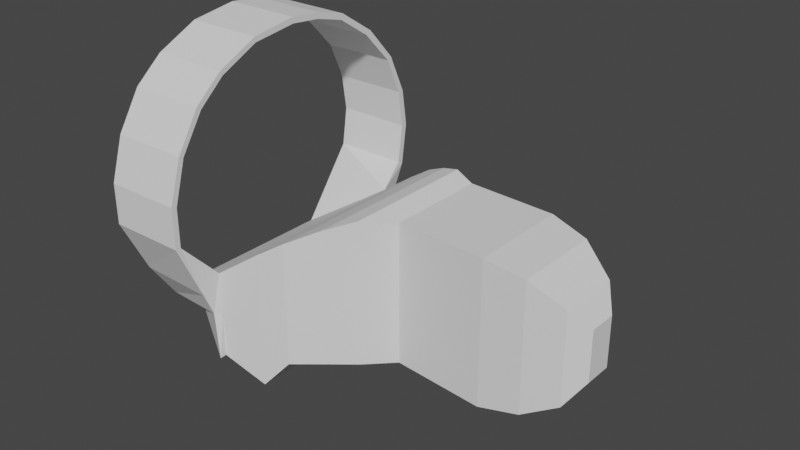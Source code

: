 # Source: Quest_controller2.blend  (saved by Blender 3.0.42; exported with 4.5.12 LTS)
import bpy
from mathutils import Matrix  # noqa: F401  (used for matrix-valued properties, if any)

bpy.ops.wm.read_factory_settings(use_empty=True)
scene = bpy.context.scene
scene.name = 'Scene'

# ---- collections
col_collection = bpy.data.collections.new('Collection'); scene.collection.children.link(col_collection)

# ---- world
world_world = bpy.data.worlds.new('World'); scene.world = world_world
world_world.use_nodes = True; world_world.node_tree.nodes.clear()
_N = world_world.node_tree.nodes; _L = world_world.node_tree.links
n0 = _N.new('ShaderNodeOutputWorld'); n0.name = 'World Output'; n0.location = (300, 300)
n1 = _N.new('ShaderNodeBackground'); n1.name = 'Background'; n1.location = (10, 300)
n1.inputs[0].default_value = (0.05088, 0.05088, 0.05088, 1.0)
_L.new(n1.outputs[0], n0.inputs[0])
n0.is_active_output = True
world_world.color = (0.05088, 0.05088, 0.05088)
world_world.use_sun_shadow = False
world_world.sun_shadow_jitter_overblur = 0.0

# ---- meshes
me_cube_001 = bpy.data.meshes.new('Cube.001')
me_cube_001.from_pydata([(-1.0, -1.0, -1.419), (-1.0, -1.0, 1.608), (-1.0, 1.214, -1.419), (-1.0, 1.214, 1.608), (1.0, -1.18, -1.421), (1.0, -1.18, 1.662), (1.0, 1.0, -1.421), (1.0, 1.0, 1.662), (1.866, 0.7637, 1.54), (1.866, 0.7637, -1.214), (1.866, -1.135, -1.214), (1.866, -1.135, 1.54), (2.598, 0.3812, 1.135), (2.598, 0.3812, -0.8056), (2.598, -0.9662, -0.8056), (2.598, -0.9662, 1.135), (2.913, -0.01257, 0.73), (2.913, -0.01257, -0.339), (2.913, -0.6175, -0.339), (2.913, -0.6175, 0.73), (-5.51, 0.7601, -1.208), (-5.51, -1.79, -1.205), (-1.836, 1.392, -1.205), (-1.836, 1.392, 1.637), (-1.836, -2.186, 1.637), (-1.836, -2.186, -1.205), (-2.934, 1.732, -1.856), (-2.934, -2.75, 1.0), (-2.934, 1.732, 1.0), (-2.934, -2.75, -1.856), (-2.424, 1.684, 1.328), (-2.424, -2.572, -1.258), (-2.424, 1.684, -1.258), (-2.424, -2.572, 1.328), (-3.736, 1.797, -1.385), (-3.736, -2.993, 0.4386), (-3.736, 1.797, 0.4386), (-3.736, -2.993, -1.385), (-1.418, 1.295, 1.758), (-1.418, -1.642, -1.312), (-1.418, 1.295, -1.312), (-1.418, -1.642, 1.758), (-5.53, -2.512, -0.6929), (-5.53, 1.304, -0.6929), (-2.934, 0.2495, -1.856), (-3.736, 0.2446, -1.385), (-2.934, -1.279, -1.856), (-3.736, -1.283, -1.385), (-3.339, -1.279, -2.196), (-3.339, 0.2495, -2.196), (-4.611, -1.283, -1.368), (-4.611, 0.2446, -1.368), (-3.335, 0.247, -1.62), (-3.335, -1.281, -1.62), (-3.749, 0.247, -1.766), (-3.749, -1.281, -1.766), (-5.476, 2.111, -0.03118), (-3.846, 2.111, -0.03118), (-5.476, 2.387, 0.8574), (-5.476, 2.512, 0.7875), (-3.846, 2.512, 0.7875), (-3.846, 2.387, 0.8574), (-5.476, 2.512, 1.685), (-5.476, 2.645, 1.681), (-3.846, 2.645, 1.681), (-3.846, 2.512, 1.685), (-5.476, 2.396, 2.486), (-5.476, 2.53, 2.481), (-3.846, 2.53, 2.481), (-3.846, 2.396, 2.486), (-5.476, 2.049, 3.278), (-5.476, 2.147, 3.336), (-3.846, 2.147, 3.336), (-3.846, 2.049, 3.278), (-5.476, 1.391, 3.981), (-5.476, 1.515, 4.048), (-3.846, 1.515, 4.048), (-3.846, 1.391, 3.981), (-5.476, 0.6609, 4.461), (-5.476, 0.7054, 4.581), (-3.846, 0.7054, 4.581), (-3.846, 0.6609, 4.461), (-5.476, -0.6471, 4.693), (-5.476, -0.656, 4.822), (-3.846, -0.656, 4.822), (-3.846, -0.6471, 4.693), (-3.846, 0.01581, 4.63), (-5.476, 0.01581, 4.63), (-5.476, 0.03361, 4.755), (-3.846, 0.03361, 4.755), (-5.476, -1.608, 4.568), (-5.476, -1.626, 4.679), (-3.846, -1.626, 4.679), (-3.846, -1.608, 4.568), (-5.476, -2.445, 4.168), (-5.476, -2.498, 4.261), (-3.846, -2.498, 4.261), (-3.846, -2.445, 4.168), (-5.476, -2.996, 3.687), (-5.476, -3.085, 3.763), (-3.846, -3.085, 3.763), (-3.846, -2.996, 3.687), (-5.476, -3.477, 2.94), (-5.476, -3.575, 2.98), (-3.846, -3.575, 2.98), (-3.846, -3.477, 2.94), (-5.476, -3.735, 2.05), (-5.476, -3.851, 2.09), (-3.846, -3.851, 2.09), (-3.846, -3.735, 2.05), (-5.476, -3.735, 1.24), (-5.476, -3.851, 1.245), (-3.846, -3.851, 1.245), (-3.846, -3.735, 1.24), (-5.476, -3.279, 0.06919), (-3.846, -3.313, 0.04669), (-5.493, -2.048, -1.249), (-5.476, -2.712, -0.7528), (-3.846, -3.106, -0.4377), (-5.503, -2.999, 0.08233), (-5.53, 1.616, -0.737), (-5.503, 1.846, 0.08228), (-3.736, 1.935, -0.6911), (-5.53, 1.126, -1.258), (-3.736, 1.918, -1.413), (-3.736, 1.797, -0.6763), (-3.736, -2.993, -0.4729), (-3.736, -3.129, -1.399)], [], [(36, 125, 34, 20, 43), (2, 3, 7, 6), (5, 4, 10, 11), (4, 5, 1, 0), (2, 6, 4, 0), (7, 3, 1, 5), (8, 11, 15, 12), (4, 6, 9, 10), (7, 5, 11, 8), (6, 7, 8, 9), (13, 12, 16, 17), (9, 8, 12, 13), (11, 10, 14, 15), (10, 9, 13, 14), (17, 16, 19, 18), (15, 14, 18, 19), (14, 13, 17, 18), (12, 15, 19, 16), (37, 126, 35, 42, 21), (34, 45, 47, 37, 21, 20), (40, 39, 25, 22), (41, 38, 23, 24), (39, 41, 24, 25), (38, 40, 22, 23), (32, 31, 29, 46, 44, 26), (33, 30, 28, 27), (31, 33, 27, 29), (30, 32, 26, 28), (23, 22, 32, 30), (25, 24, 33, 31), (24, 23, 30, 33), (22, 25, 31, 32), (27, 28, 36, 35), (29, 27, 35, 126, 37), (28, 26, 34, 125, 36), (3, 2, 40, 38), (0, 1, 41, 39), (1, 3, 38, 41), (2, 0, 39, 40), (21, 42, 43, 20), (35, 36, 43, 42), (45, 34, 26, 44, 52), (52, 44, 49, 54), (37, 47, 53, 46, 29), (55, 54, 49, 48), (44, 46, 48, 49), (53, 47, 50, 55), (47, 45, 51, 50), (46, 53, 55, 48), (50, 51, 54, 55), (45, 52, 54, 51), (57, 56, 59, 60), (58, 61, 65, 62), (43, 36, 61, 58, 121), (58, 59, 56, 121), (36, 57, 60, 61), (65, 64, 68, 69), (59, 58, 62, 63), (61, 60, 64, 65), (60, 59, 63, 64), (66, 69, 73, 70), (64, 63, 67, 68), (62, 65, 69, 66), (63, 62, 66, 67), (70, 73, 77, 74), (67, 66, 70, 71), (69, 68, 72, 73), (68, 67, 71, 72), (77, 76, 80, 81), (71, 70, 74, 75), (73, 72, 76, 77), (72, 71, 75, 76), (87, 86, 85, 82), (76, 75, 79, 80), (74, 77, 81, 78), (75, 74, 78, 79), (83, 82, 90, 91), (88, 87, 82, 83), (86, 89, 84, 85), (89, 88, 83, 84), (80, 79, 88, 89), (81, 80, 89, 86), (79, 78, 87, 88), (78, 81, 86, 87), (90, 93, 97, 94), (85, 84, 92, 93), (84, 83, 91, 92), (82, 85, 93, 90), (97, 96, 100, 101), (91, 90, 94, 95), (93, 92, 96, 97), (92, 91, 95, 96), (100, 99, 103, 104), (96, 95, 99, 100), (94, 97, 101, 98), (95, 94, 98, 99), (102, 105, 109, 106), (98, 101, 105, 102), (99, 98, 102, 103), (101, 100, 104, 105), (109, 108, 112, 113), (103, 102, 106, 107), (105, 104, 108, 109), (104, 103, 107, 108), (110, 113, 35, 42, 119), (108, 107, 111, 112), (106, 109, 113, 110), (107, 106, 110, 111), (117, 114, 119, 42), (21, 116, 117, 42), (113, 112, 115, 35), (112, 111, 114, 115), (111, 110, 119, 114), (115, 114, 117, 118), (120, 43, 121, 56), (125, 122, 57, 36), (57, 122, 120, 56), (43, 120, 123, 20), (125, 34, 124, 122), (122, 124, 123, 120), (124, 34, 20, 123), (35, 115, 118, 126), (126, 118, 127, 37), (118, 117, 116, 127), (116, 21, 37, 127)])
_uv = me_cube_001.uv_layers.new(name='UVMap')
_uv.uv.foreach_set('vector', [0.625, 0.25, 0.5, 0.25, 0.375, 0.25, 0.375, 0.25, 0.5, 0.25, 0.375, 0.25, 0.625, 0.25, 0.625, 0.5, 0.375, 0.5, 0.625, 0.75, 0.375, 0.75, 0.375, 0.75, 0.625, 0.75, 0.375, 0.75, 0.625, 0.75, 0.625, 1.0, 0.375, 1.0, 0.125, 0.5, 0.375, 0.5, 0.375, 0.75, 0.125, 0.75, 0.625, 0.5, 0.875, 0.5, 0.875, 0.75, 0.625, 0.75, 0.625, 0.5, 0.625, 0.75, 0.625, 0.75, 0.625, 0.5, 0.375, 0.75, 0.375, 0.5, 0.375, 0.5, 0.375, 0.75, 0.625, 0.5, 0.625, 0.75, 0.625, 0.75, 0.625, 0.5, 0.375, 0.5, 0.625, 0.5, 0.625, 0.5, 0.375, 0.5, 0.375, 0.5, 0.625, 0.5, 0.625, 0.5, 0.375, 0.5, 0.375, 0.5, 0.625, 0.5, 0.625, 0.5, 0.375, 0.5, 0.625, 0.75, 0.375, 0.75, 0.375, 0.75, 0.625, 0.75, 0.375, 0.75, 0.375, 0.5, 0.375, 0.5, 0.375, 0.75, 0.375, 0.5, 0.625, 0.5, 0.625, 0.75, 0.375, 0.75, 0.625, 0.75, 0.375, 0.75, 0.375, 0.75, 0.625, 0.75, 0.375, 0.75, 0.375, 0.5, 0.375, 0.5, 0.375, 0.75, 0.625, 0.5, 0.625, 0.75, 0.625, 0.75, 0.625, 0.5, 0.375, 1.0, 0.5, 1.0, 0.625, 1.0, 0.5, 1.0, 0.375, 1.0, 0.125, 0.5, 0.125, 0.625, 0.125, 0.6875, 0.125, 0.75, 0.125, 0.75, 0.125, 0.5, 0.125, 0.5, 0.125, 0.75, 0.125, 0.75, 0.125, 0.5, 0.875, 0.75, 0.875, 0.5, 0.875, 0.5, 0.875, 0.75, 0.375, 1.0, 0.625, 1.0, 0.625, 1.0, 0.375, 1.0, 0.625, 0.25, 0.375, 0.25, 0.375, 0.25, 0.625, 0.25, 0.125, 0.5, 0.125, 0.75, 0.125, 0.75, 0.125, 0.6875, 0.125, 0.625, 0.125, 0.5, 0.875, 0.75, 0.875, 0.5, 0.875, 0.5, 0.875, 0.75, 0.375, 1.0, 0.625, 1.0, 0.625, 1.0, 0.375, 1.0, 0.625, 0.25, 0.375, 0.25, 0.375, 0.25, 0.625, 0.25, 0.625, 0.25, 0.375, 0.25, 0.375, 0.25, 0.625, 0.25, 0.375, 1.0, 0.625, 1.0, 0.625, 1.0, 0.375, 1.0, 0.875, 0.75, 0.875, 0.5, 0.875, 0.5, 0.875, 0.75, 0.125, 0.5, 0.125, 0.75, 0.125, 0.75, 0.125, 0.5, 0.875, 0.75, 0.875, 0.5, 0.875, 0.5, 0.875, 0.75, 0.375, 1.0, 0.625, 1.0, 0.625, 1.0, 0.5, 1.0, 0.375, 1.0, 0.625, 0.25, 0.375, 0.25, 0.375, 0.25, 0.5, 0.25, 0.625, 0.25, 0.625, 0.25, 0.375, 0.25, 0.375, 0.25, 0.625, 0.25, 0.375, 1.0, 0.625, 1.0, 0.625, 1.0, 0.375, 1.0, 0.875, 0.75, 0.875, 0.5, 0.875, 0.5, 0.875, 0.75, 0.125, 0.5, 0.125, 0.75, 0.125, 0.75, 0.125, 0.5, 0.375, 0.0, 0.5, 0.0, 0.5, 0.25, 0.375, 0.25, 0.875, 0.75, 0.875, 0.5, 0.5, 0.25, 0.5, 0.0, 0.125, 0.625, 0.125, 0.5, 0.375, 0.25, 0.25, 0.5, 0.1875, 0.5625, 0.1875, 0.5625, 0.25, 0.5, 0.25, 0.5, 0.1875, 0.5625, 0.125, 0.75, 0.125, 0.6875, 0.1562, 0.6562, 0.1875, 0.625, 0.125, 0.75, 0.1562, 0.6562, 0.1875, 0.5625, 0.25, 0.5, 0.1875, 0.625, 0.125, 0.625, 0.125, 0.6875, 0.125, 0.6875, 0.125, 0.625, 0.1562, 0.6562, 0.125, 0.6875, 0.125, 0.6875, 0.1562, 0.6562, 0.125, 0.6875, 0.125, 0.625, 0.125, 0.625, 0.125, 0.6875, 0.1875, 0.625, 0.1562, 0.6562, 0.1562, 0.6562, 0.1875, 0.625, 0.125, 0.6875, 0.125, 0.625, 0.1875, 0.5625, 0.1562, 0.6562, 0.125, 0.625, 0.1875, 0.5625, 0.1875, 0.5625, 0.125, 0.625, 0.375, 0.5, 0.125, 0.5, 0.125, 0.5, 0.375, 0.5, 0.875, 0.5, 0.625, 0.5, 0.625, 0.5, 0.875, 0.5, 0.875, 0.5, 0.625, 0.5, 0.625, 0.5, 0.875, 0.5, 0.875, 0.5, 0.875, 0.5, 0.125, 0.5, 0.125, 0.5, 0.875, 0.5, 0.625, 0.5, 0.375, 0.5, 0.375, 0.5, 0.625, 0.5, 0.625, 0.5, 0.375, 0.5, 0.375, 0.5, 0.625, 0.5, 0.375, 0.25, 0.625, 0.25, 0.625, 0.25, 0.375, 0.25, 0.625, 0.5, 0.375, 0.5, 0.375, 0.5, 0.625, 0.5, 0.375, 0.5, 0.125, 0.5, 0.125, 0.5, 0.375, 0.5, 0.875, 0.5, 0.625, 0.5, 0.625, 0.5, 0.875, 0.5, 0.375, 0.5, 0.125, 0.5, 0.125, 0.5, 0.375, 0.5, 0.875, 0.5, 0.625, 0.5, 0.625, 0.5, 0.875, 0.5, 0.375, 0.25, 0.625, 0.25, 0.625, 0.25, 0.375, 0.25, 0.875, 0.5, 0.625, 0.5, 0.625, 0.5, 0.875, 0.5, 0.375, 0.25, 0.625, 0.25, 0.625, 0.25, 0.375, 0.25, 0.625, 0.5, 0.375, 0.5, 0.375, 0.5, 0.625, 0.5, 0.375, 0.5, 0.125, 0.5, 0.125, 0.5, 0.375, 0.5, 0.625, 0.5, 0.375, 0.5, 0.375, 0.5, 0.625, 0.5, 0.375, 0.25, 0.625, 0.25, 0.625, 0.25, 0.375, 0.25, 0.625, 0.5, 0.375, 0.5, 0.375, 0.5, 0.625, 0.5, 0.375, 0.5, 0.125, 0.5, 0.125, 0.5, 0.375, 0.5, 0.875, 0.5, 0.625, 0.5, 0.625, 0.5, 0.875, 0.5, 0.375, 0.5, 0.125, 0.5, 0.125, 0.5, 0.375, 0.5, 0.875, 0.5, 0.625, 0.5, 0.625, 0.5, 0.875, 0.5, 0.375, 0.25, 0.625, 0.25, 0.625, 0.25, 0.375, 0.25, 0.375, 0.25, 0.625, 0.25, 0.625, 0.25, 0.375, 0.25, 0.375, 0.25, 0.625, 0.25, 0.625, 0.25, 0.375, 0.25, 0.625, 0.5, 0.375, 0.5, 0.375, 0.5, 0.625, 0.5, 0.375, 0.5, 0.125, 0.5, 0.125, 0.5, 0.375, 0.5, 0.375, 0.5, 0.125, 0.5, 0.125, 0.5, 0.375, 0.5, 0.625, 0.5, 0.375, 0.5, 0.375, 0.5, 0.625, 0.5, 0.375, 0.25, 0.625, 0.25, 0.625, 0.25, 0.375, 0.25, 0.875, 0.5, 0.625, 0.5, 0.625, 0.5, 0.875, 0.5, 0.875, 0.5, 0.625, 0.5, 0.625, 0.5, 0.875, 0.5, 0.625, 0.5, 0.375, 0.5, 0.375, 0.5, 0.625, 0.5, 0.375, 0.5, 0.125, 0.5, 0.125, 0.5, 0.375, 0.5, 0.875, 0.5, 0.625, 0.5, 0.625, 0.5, 0.875, 0.5, 0.625, 0.5, 0.375, 0.5, 0.375, 0.5, 0.625, 0.5, 0.375, 0.25, 0.625, 0.25, 0.625, 0.25, 0.375, 0.25, 0.625, 0.5, 0.375, 0.5, 0.375, 0.5, 0.625, 0.5, 0.375, 0.5, 0.125, 0.5, 0.125, 0.5, 0.375, 0.5, 0.375, 0.5, 0.125, 0.5, 0.125, 0.5, 0.375, 0.5, 0.375, 0.5, 0.125, 0.5, 0.125, 0.5, 0.375, 0.5, 0.875, 0.5, 0.625, 0.5, 0.625, 0.5, 0.875, 0.5, 0.375, 0.25, 0.625, 0.25, 0.625, 0.25, 0.375, 0.25, 0.875, 0.5, 0.625, 0.5, 0.625, 0.5, 0.875, 0.5, 0.875, 0.5, 0.625, 0.5, 0.625, 0.5, 0.875, 0.5, 0.375, 0.25, 0.625, 0.25, 0.625, 0.25, 0.375, 0.25, 0.625, 0.5, 0.375, 0.5, 0.375, 0.5, 0.625, 0.5, 0.625, 0.5, 0.375, 0.5, 0.375, 0.5, 0.625, 0.5, 0.375, 0.25, 0.625, 0.25, 0.625, 0.25, 0.375, 0.25, 0.625, 0.5, 0.375, 0.5, 0.375, 0.5, 0.625, 0.5, 0.375, 0.5, 0.125, 0.5, 0.125, 0.5, 0.375, 0.5, 0.875, 0.5, 0.625, 0.5, 0.625, 0.5, 0.875, 0.5, 0.875, 0.5, 0.375, 0.5, 0.125, 0.5, 0.125, 0.5, 0.375, 0.5, 0.875, 0.5, 0.625, 0.5, 0.625, 0.5, 0.875, 0.5, 0.375, 0.25, 0.625, 0.25, 0.625, 0.25, 0.375, 0.25, 0.125, 0.5, 0.125, 0.5, 0.875, 0.5, 0.875, 0.5, 0.375, 1.0, 0.25, 0.75, 0.125, 0.5, 0.875, 0.5, 0.625, 0.5, 0.375, 0.5, 0.375, 0.5, 0.625, 0.5, 0.375, 0.5, 0.125, 0.5, 0.125, 0.5, 0.375, 0.5, 0.125, 0.5, 0.875, 0.5, 0.875, 0.5, 0.125, 0.5, 0.375, 0.5, 0.125, 0.5, 0.125, 0.5, 0.375, 0.5, 0.0, 0.0, 0.875, 0.5, 0.875, 0.5, 0.125, 0.5, 0.0, 0.0, 0.0, 0.0, 0.0, 0.0, 0.0, 0.0, 0.0, 0.0, 0.0, 0.0, 0.0, 0.0, 0.125, 0.5, 0.0, 0.0, 0.0, 0.0, 0.0, 0.0, 0.0, 0.0, 0.0, 0.0, 0.0, 0.0, 0.0, 0.0, 0.0, 0.0, 0.0, 0.0, 0.0, 0.0, 0.0, 0.0, 0.0, 0.0, 0.0, 0.0, 0.0, 0.0, 0.0, 0.0, 0.0, 0.0, 0.0, 0.0, 0.0, 0.0, 0.0, 0.0, 0.0, 0.0, 0.0, 0.0, 0.0, 0.0, 0.0, 0.0, 0.0, 0.0, 0.0, 0.0, 0.125, 0.5, 0.25, 0.75, 0.0, 0.0, 0.0, 0.0, 0.0, 0.0, 0.0, 0.0, 0.0, 0.0])
me_cube_001.use_remesh_fix_poles = True
me_cube_001.use_remesh_preserve_attributes = False
me_cube_001.update()

# ---- objects
ob_empty_001 = bpy.data.objects.new('Empty.001', None)
ob_empty = bpy.data.objects.new('Empty', None)
ob_cube = bpy.data.objects.new('Cube', me_cube_001)
ob_empty_002 = bpy.data.objects.new('Empty.002', None)

# ---- transforms, parenting, visibility, modifiers, constraints
ob_empty_001.location = (-0.387, -0.7394, -0.2831)
ob_empty_001.rotation_euler = (0.0, -0.0, 1.58)
ob_empty_001.empty_display_type = 'IMAGE'
ob_empty_001.empty_display_size = 5.0
ob_empty.location = (-0.4188, -0.7799, 1.356)
ob_empty.rotation_euler = (1.571, 1.571, 3.142)
ob_empty.scale = (0.9814, 0.9814, 0.9814)
ob_empty.empty_display_type = 'IMAGE'
ob_empty.empty_display_size = 5.0
ob_cube.location = (0.0, 0.02061, 0.182)
ob_cube.scale = (0.2036, 0.2036, 0.2036)
ob_empty_002.location = (1.053, -0.7974, 0.4147)
ob_empty_002.rotation_euler = (1.571, 3.143, -1.571)
ob_empty_002.scale = (0.9774, 0.9774, 0.9774)
ob_empty_002.empty_display_type = 'IMAGE'
ob_empty_002.empty_display_size = 5.0

# ---- collection membership
col_collection.objects.link(ob_empty_001)
col_collection.objects.link(ob_empty)
col_collection.objects.link(ob_cube)
col_collection.objects.link(ob_empty_002)

# ---- scene / render settings (as saved in the file)
scene.frame_start = 1; scene.frame_end = 250; scene.frame_set(1)
scene.render.engine = 'BLENDER_EEVEE_NEXT'
scene.cycles.sampling_pattern = 'TABULATED_SOBOL'
scene.cycles.use_light_tree = False
scene.view_settings.view_transform = 'Filmic'
bpy.context.view_layer.update()

# ---- added for rendering (the .blend has no active camera and no usable light): camera, sun
cam_auto = bpy.data.cameras.new('AutoCamera')
cam_auto.lens = 50.0
cam_auto.sensor_width = 36.0
cam_auto.clip_end = 1000.0
ob_auto_camera = bpy.data.objects.new('AutoCamera', cam_auto)
scene.collection.objects.link(ob_auto_camera)
ob_auto_camera.location = (2.13615, -2.9851, 2.3713)
ob_auto_camera.rotation_euler = (1.09748, -7.21219e-08, 0.694738)
scene.camera = ob_auto_camera
light_auto_sun = bpy.data.lights.new('AutoSun', 'SUN')
light_auto_sun.energy = 3.0
light_auto_sun.angle = 0.0523599
ob_auto_sun = bpy.data.objects.new('AutoSun', light_auto_sun)
scene.collection.objects.link(ob_auto_sun)
ob_auto_sun.rotation_euler = (0.872665, 0.174533, 0.523599)
bpy.context.view_layer.update()
